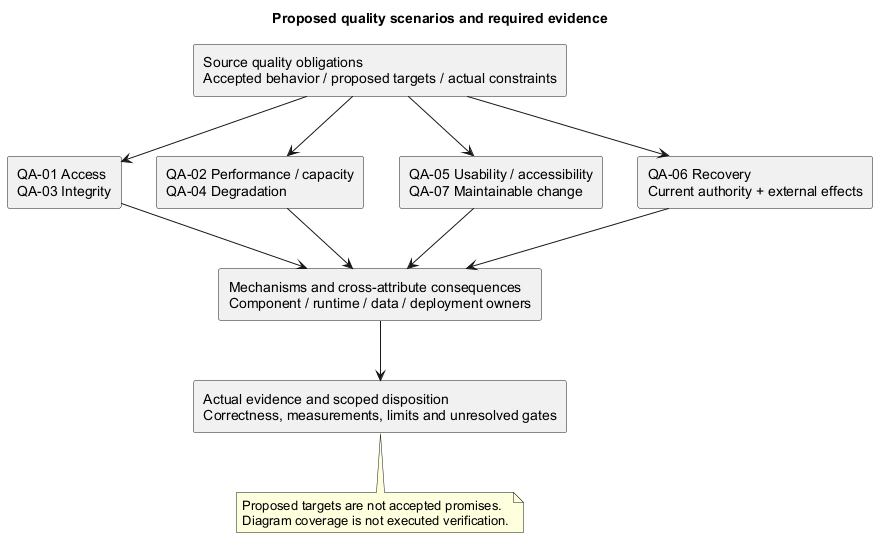

The diagram above was rendered by PlantUML. Its source (embedded in the PNG):
@startuml
' OWNER-MVP-2026-11-04 review: Method / document navigation. Scope-independent process/navigation; provider or runner examples are not MVP prerequisites.
title Proposed quality scenarios and required evidence
skinparam backgroundColor white
skinparam shadowing false
skinparam defaultFontName Arial

rectangle "Source quality obligations\nAccepted behavior / proposed targets / actual constraints" as S
rectangle "QA-01 Access\nQA-03 Integrity" as A
rectangle "QA-02 Performance / capacity\nQA-04 Degradation" as P
rectangle "QA-05 Usability / accessibility\nQA-07 Maintainable change" as U
rectangle "QA-06 Recovery\nCurrent authority + external effects" as R
rectangle "Mechanisms and cross-attribute consequences\nComponent / runtime / data / deployment owners" as M
rectangle "Actual evidence and scoped disposition\nCorrectness, measurements, limits and unresolved gates" as E
S --> A
S --> P
S --> U
S --> R
A --> M
P --> M
U --> M
R --> M
M --> E
note bottom of E
 Proposed targets are not accepted promises.
 Diagram coverage is not executed verification.
end note
@enduml